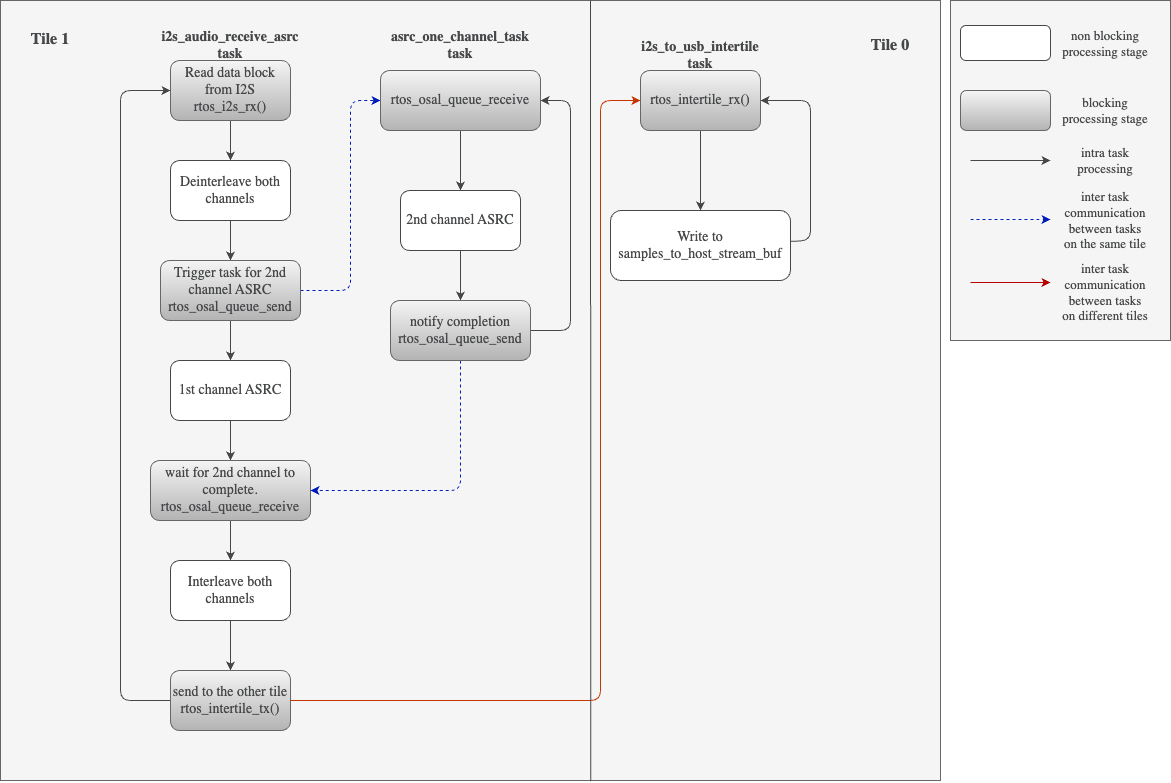

The diagram above was exported from draw.io. Its source (the exported page's mxGraphModel, read from the mxfile embedded in the PNG):
<mxGraphModel dx="954" dy="573" grid="1" gridSize="10" guides="1" tooltips="1" connect="1" arrows="1" fold="1" page="1" pageScale="1" pageWidth="827" pageHeight="1169" math="0" shadow="0">
  <root>
    <mxCell id="0" />
    <mxCell id="1" parent="0" />
    <mxCell id="QbAvIRY_a68bD4QQ1J4t-1" value="" style="rounded=0;whiteSpace=wrap;html=1;strokeColor=#666666;fontFamily=Arial Nova Light;fontColor=#333333;fillColor=#f5f5f5;" parent="1" vertex="1">
      <mxGeometry x="10" y="50" width="940" height="780" as="geometry" />
    </mxCell>
    <mxCell id="yk90gnznqLkEMIJwR2r1-4" value="" style="edgeStyle=Arial Nova Light;rounded=1;orthogonalLoop=1;jettySize=auto;html=1;strokeColor=#464749;fontFamily=Arial Nova Light;fontColor=#464749;fillColor=#FFFFFF;" parent="1" source="yk90gnznqLkEMIJwR2r1-2" target="yk90gnznqLkEMIJwR2r1-3" edge="1">
      <mxGeometry relative="1" as="geometry" />
    </mxCell>
    <mxCell id="yk90gnznqLkEMIJwR2r1-2" value="&lt;font style=&quot;font-size: 14px;&quot;&gt;Read data block from I2S&lt;br&gt;rtos_i2s_rx()&lt;/font&gt;" style="rounded=1;whiteSpace=wrap;html=1;strokeColor=#666666;fontFamily=Arial Nova Light;fontColor=#464749;fillColor=#f5f5f5;gradientColor=#b3b3b3;" parent="1" vertex="1">
      <mxGeometry x="180" y="110" width="120" height="60" as="geometry" />
    </mxCell>
    <mxCell id="yk90gnznqLkEMIJwR2r1-6" value="" style="edgeStyle=Arial Nova Light;rounded=1;orthogonalLoop=1;jettySize=auto;html=1;strokeColor=#464749;fontFamily=Arial Nova Light;fontColor=#464749;fillColor=#FFFFFF;" parent="1" source="yk90gnznqLkEMIJwR2r1-3" target="yk90gnznqLkEMIJwR2r1-5" edge="1">
      <mxGeometry relative="1" as="geometry" />
    </mxCell>
    <mxCell id="yk90gnznqLkEMIJwR2r1-3" value="&lt;font style=&quot;font-size: 14px;&quot;&gt;&lt;font style=&quot;font-size: 14px;&quot;&gt;Deinterleave&lt;/font&gt;&amp;nbsp;both channels&lt;/font&gt;" style="whiteSpace=wrap;html=1;fontFamily=Arial Nova Light;fillColor=#FFFFFF;strokeColor=#464749;fontColor=#464749;rounded=1;" parent="1" vertex="1">
      <mxGeometry x="180" y="210" width="120" height="60" as="geometry" />
    </mxCell>
    <mxCell id="yk90gnznqLkEMIJwR2r1-8" style="edgeStyle=Arial Nova Light;rounded=1;orthogonalLoop=1;jettySize=auto;html=1;strokeColor=#001DBC;fontFamily=Arial Nova Light;fontColor=#464749;fillColor=#0050ef;dashed=1;" parent="1" source="yk90gnznqLkEMIJwR2r1-5" target="QbAvIRY_a68bD4QQ1J4t-3" edge="1">
      <mxGeometry relative="1" as="geometry">
        <Array as="points">
          <mxPoint x="360" y="340" />
          <mxPoint x="360" y="150" />
        </Array>
        <mxPoint x="380" y="150" as="targetPoint" />
      </mxGeometry>
    </mxCell>
    <mxCell id="yk90gnznqLkEMIJwR2r1-10" value="" style="edgeStyle=Arial Nova Light;rounded=1;orthogonalLoop=1;jettySize=auto;html=1;strokeColor=#464749;fontFamily=Arial Nova Light;fontColor=#464749;fillColor=#FFFFFF;" parent="1" source="yk90gnznqLkEMIJwR2r1-5" target="yk90gnznqLkEMIJwR2r1-9" edge="1">
      <mxGeometry relative="1" as="geometry" />
    </mxCell>
    <mxCell id="yk90gnznqLkEMIJwR2r1-5" value="&lt;font style=&quot;font-size: 14px;&quot;&gt;Trigger task for 2nd channel ASRC&lt;br&gt;rtos_osal_queue_send&lt;/font&gt;" style="whiteSpace=wrap;html=1;fontFamily=Arial Nova Light;fillColor=#f5f5f5;strokeColor=#666666;fontColor=#464749;rounded=1;gradientColor=#b3b3b3;" parent="1" vertex="1">
      <mxGeometry x="170" y="310" width="140" height="60" as="geometry" />
    </mxCell>
    <mxCell id="yk90gnznqLkEMIJwR2r1-15" value="" style="edgeStyle=Arial Nova Light;rounded=1;orthogonalLoop=1;jettySize=auto;html=1;strokeColor=#464749;fontFamily=Arial Nova Light;fontColor=#464749;fillColor=#FFFFFF;" parent="1" source="QbAvIRY_a68bD4QQ1J4t-3" target="yk90gnznqLkEMIJwR2r1-14" edge="1">
      <mxGeometry relative="1" as="geometry">
        <mxPoint x="470" y="180" as="sourcePoint" />
      </mxGeometry>
    </mxCell>
    <mxCell id="yk90gnznqLkEMIJwR2r1-12" value="" style="edgeStyle=Arial Nova Light;rounded=1;orthogonalLoop=1;jettySize=auto;html=1;strokeColor=#464749;fontFamily=Arial Nova Light;fontColor=#464749;fillColor=#FFFFFF;" parent="1" source="yk90gnznqLkEMIJwR2r1-9" target="yk90gnznqLkEMIJwR2r1-11" edge="1">
      <mxGeometry relative="1" as="geometry" />
    </mxCell>
    <mxCell id="yk90gnznqLkEMIJwR2r1-9" value="&lt;font style=&quot;font-size: 14px;&quot;&gt;1st channel ASRC&lt;/font&gt;" style="whiteSpace=wrap;html=1;fontFamily=Arial Nova Light;fillColor=#FFFFFF;strokeColor=#464749;fontColor=#464749;rounded=1;" parent="1" vertex="1">
      <mxGeometry x="180" y="410" width="120" height="60" as="geometry" />
    </mxCell>
    <mxCell id="yk90gnznqLkEMIJwR2r1-20" value="" style="edgeStyle=Arial Nova Light;rounded=1;orthogonalLoop=1;jettySize=auto;html=1;strokeColor=#464749;fontFamily=Arial Nova Light;fontColor=#464749;fillColor=#FFFFFF;" parent="1" source="yk90gnznqLkEMIJwR2r1-11" target="yk90gnznqLkEMIJwR2r1-19" edge="1">
      <mxGeometry relative="1" as="geometry" />
    </mxCell>
    <mxCell id="yk90gnznqLkEMIJwR2r1-11" value="&lt;font style=&quot;font-size: 14px;&quot;&gt;wait for 2nd channel to complete.&lt;br&gt;rtos_osal_queue_receive&lt;/font&gt;" style="whiteSpace=wrap;html=1;fontFamily=Arial Nova Light;fillColor=#f5f5f5;strokeColor=#666666;fontColor=#464749;rounded=1;gradientColor=#b3b3b3;" parent="1" vertex="1">
      <mxGeometry x="160" y="510" width="160" height="60" as="geometry" />
    </mxCell>
    <mxCell id="yk90gnznqLkEMIJwR2r1-17" style="edgeStyle=Arial Nova Light;rounded=1;orthogonalLoop=1;jettySize=auto;html=1;strokeColor=#464749;fontFamily=Arial Nova Light;fontColor=#464749;fillColor=#FFFFFF;" parent="1" source="yk90gnznqLkEMIJwR2r1-29" target="QbAvIRY_a68bD4QQ1J4t-3" edge="1">
      <mxGeometry relative="1" as="geometry">
        <Array as="points">
          <mxPoint x="580" y="380" />
          <mxPoint x="580" y="150" />
        </Array>
        <mxPoint x="560" y="150" as="targetPoint" />
      </mxGeometry>
    </mxCell>
    <mxCell id="yk90gnznqLkEMIJwR2r1-30" value="" style="edgeStyle=Arial Nova Light;rounded=1;orthogonalLoop=1;jettySize=auto;html=1;strokeColor=#464749;fontFamily=Arial Nova Light;fontColor=#464749;fillColor=#FFFFFF;" parent="1" source="yk90gnznqLkEMIJwR2r1-14" target="yk90gnznqLkEMIJwR2r1-29" edge="1">
      <mxGeometry relative="1" as="geometry" />
    </mxCell>
    <mxCell id="yk90gnznqLkEMIJwR2r1-14" value="&lt;font style=&quot;font-size: 14px;&quot;&gt;2nd channel ASRC&lt;/font&gt;" style="whiteSpace=wrap;html=1;fontFamily=Arial Nova Light;fillColor=#FFFFFF;strokeColor=#464749;fontColor=#464749;rounded=1;" parent="1" vertex="1">
      <mxGeometry x="410" y="240" width="120" height="60" as="geometry" />
    </mxCell>
    <mxCell id="yk90gnznqLkEMIJwR2r1-22" value="" style="edgeStyle=Arial Nova Light;rounded=1;orthogonalLoop=1;jettySize=auto;html=1;strokeColor=#464749;fontFamily=Arial Nova Light;fontColor=#464749;fillColor=#FFFFFF;" parent="1" source="yk90gnznqLkEMIJwR2r1-19" target="yk90gnznqLkEMIJwR2r1-21" edge="1">
      <mxGeometry relative="1" as="geometry" />
    </mxCell>
    <mxCell id="yk90gnznqLkEMIJwR2r1-19" value="&lt;font style=&quot;font-size: 14px;&quot;&gt;Interleave both channels&lt;/font&gt;" style="whiteSpace=wrap;html=1;fontFamily=Arial Nova Light;fillColor=#FFFFFF;strokeColor=#464749;fontColor=#464749;rounded=1;" parent="1" vertex="1">
      <mxGeometry x="180" y="610" width="120" height="60" as="geometry" />
    </mxCell>
    <mxCell id="lNy5xdKJtLbd8Z5UG8Zw-2" style="edgeStyle=Arial Nova Light;rounded=1;orthogonalLoop=1;jettySize=auto;html=1;strokeColor=#464749;fontFamily=Arial Nova Light;fontColor=#464749;fillColor=#FFFFFF;" parent="1" source="yk90gnznqLkEMIJwR2r1-21" target="yk90gnznqLkEMIJwR2r1-2" edge="1">
      <mxGeometry relative="1" as="geometry">
        <Array as="points">
          <mxPoint x="130" y="750" />
          <mxPoint x="130" y="440" />
          <mxPoint x="130" y="140" />
        </Array>
      </mxGeometry>
    </mxCell>
    <mxCell id="yk90gnznqLkEMIJwR2r1-21" value="&lt;font style=&quot;font-size: 14px;&quot;&gt;send to the other tile&lt;br&gt;rtos_intertile_tx()&lt;br&gt;&lt;/font&gt;" style="whiteSpace=wrap;html=1;fontFamily=Arial Nova Light;fillColor=#f5f5f5;strokeColor=#666666;fontColor=#464749;rounded=1;gradientColor=#b3b3b3;" parent="1" vertex="1">
      <mxGeometry x="180" y="720" width="120" height="60" as="geometry" />
    </mxCell>
    <mxCell id="yk90gnznqLkEMIJwR2r1-26" value="" style="edgeStyle=Arial Nova Light;rounded=1;orthogonalLoop=1;jettySize=auto;html=1;strokeColor=#464749;fontFamily=Arial Nova Light;fontColor=#464749;fillColor=#FFFFFF;" parent="1" source="yk90gnznqLkEMIJwR2r1-23" target="yk90gnznqLkEMIJwR2r1-25" edge="1">
      <mxGeometry relative="1" as="geometry" />
    </mxCell>
    <mxCell id="yk90gnznqLkEMIJwR2r1-23" value="&lt;font style=&quot;font-size: 14px;&quot;&gt;rtos_intertile_rx()&lt;/font&gt;" style="rounded=1;whiteSpace=wrap;html=1;strokeColor=#666666;fontFamily=Arial Nova Light;fontColor=#464749;fillColor=#f5f5f5;gradientColor=#b3b3b3;" parent="1" vertex="1">
      <mxGeometry x="650" y="120" width="120" height="60" as="geometry" />
    </mxCell>
    <mxCell id="yk90gnznqLkEMIJwR2r1-24" style="edgeStyle=Arial Nova Light;rounded=1;orthogonalLoop=1;jettySize=auto;html=1;strokeColor=#C73500;fontFamily=Arial Nova Light;fontColor=#464749;fillColor=#fa6800;" parent="1" source="yk90gnznqLkEMIJwR2r1-21" target="yk90gnznqLkEMIJwR2r1-23" edge="1">
      <mxGeometry relative="1" as="geometry">
        <Array as="points">
          <mxPoint x="610" y="750" />
          <mxPoint x="610" y="450" />
          <mxPoint x="610" y="150" />
        </Array>
      </mxGeometry>
    </mxCell>
    <mxCell id="yk90gnznqLkEMIJwR2r1-35" style="edgeStyle=Arial Nova Light;rounded=1;orthogonalLoop=1;jettySize=auto;html=1;strokeColor=#464749;fontFamily=Arial Nova Light;fontColor=#464749;fillColor=#FFFFFF;" parent="1" source="yk90gnznqLkEMIJwR2r1-25" target="yk90gnznqLkEMIJwR2r1-23" edge="1">
      <mxGeometry relative="1" as="geometry">
        <Array as="points">
          <mxPoint x="820" y="290" />
          <mxPoint x="820" y="150" />
        </Array>
      </mxGeometry>
    </mxCell>
    <mxCell id="yk90gnznqLkEMIJwR2r1-25" value="&lt;font style=&quot;font-size: 14px;&quot;&gt;Write to samples_to_host_stream_buf&lt;/font&gt;" style="whiteSpace=wrap;html=1;fontFamily=Arial Nova Light;fillColor=#FFFFFF;strokeColor=#464749;fontColor=#464749;rounded=1;" parent="1" vertex="1">
      <mxGeometry x="620" y="260" width="180" height="70" as="geometry" />
    </mxCell>
    <mxCell id="yk90gnznqLkEMIJwR2r1-31" style="edgeStyle=Arial Nova Light;rounded=1;orthogonalLoop=1;jettySize=auto;html=1;strokeColor=#001DBC;fontFamily=Arial Nova Light;fontColor=#464749;fillColor=#0050ef;dashed=1;" parent="1" source="yk90gnznqLkEMIJwR2r1-29" target="yk90gnznqLkEMIJwR2r1-11" edge="1">
      <mxGeometry relative="1" as="geometry">
        <Array as="points">
          <mxPoint x="470" y="540" />
        </Array>
      </mxGeometry>
    </mxCell>
    <mxCell id="yk90gnznqLkEMIJwR2r1-29" value="&lt;font style=&quot;font-size: 14px;&quot;&gt;notify completion&lt;br&gt;rtos_osal_queue_send&lt;/font&gt;" style="whiteSpace=wrap;html=1;fontFamily=Arial Nova Light;fillColor=#f5f5f5;strokeColor=#666666;fontColor=#464749;rounded=1;gradientColor=#b3b3b3;" parent="1" vertex="1">
      <mxGeometry x="400" y="350" width="140" height="60" as="geometry" />
    </mxCell>
    <mxCell id="yk90gnznqLkEMIJwR2r1-32" value="&lt;b&gt;i2s_audio_receive_asrc&lt;br&gt;task&lt;br&gt;&lt;/b&gt;" style="text;html=1;strokeColor=none;fillColor=none;align=center;verticalAlign=middle;whiteSpace=wrap;rounded=0;fontFamily=Arial Nova Light;fontColor=#464749;fontSize=14;fontStyle=0" parent="1" vertex="1">
      <mxGeometry x="175" y="80" width="130" height="30" as="geometry" />
    </mxCell>
    <mxCell id="yk90gnznqLkEMIJwR2r1-33" value="&lt;b&gt;asrc_one_channel_task&lt;br&gt;task&lt;br&gt;&lt;/b&gt;" style="text;html=1;strokeColor=none;fillColor=none;align=center;verticalAlign=middle;whiteSpace=wrap;rounded=0;fontFamily=Arial Nova Light;fontColor=#464749;fontSize=14;" parent="1" vertex="1">
      <mxGeometry x="410" y="80" width="120" height="30" as="geometry" />
    </mxCell>
    <mxCell id="yk90gnznqLkEMIJwR2r1-34" value="&lt;b&gt;i2s_to_usb_intertile&lt;br&gt;task&lt;br&gt;&lt;/b&gt;" style="text;html=1;strokeColor=none;fillColor=none;align=center;verticalAlign=middle;whiteSpace=wrap;rounded=0;fontFamily=Arial Nova Light;fontColor=#464749;fontSize=14;" parent="1" vertex="1">
      <mxGeometry x="680" y="90" width="60" height="30" as="geometry" />
    </mxCell>
    <mxCell id="QbAvIRY_a68bD4QQ1J4t-3" value="&lt;font style=&quot;font-size: 14px;&quot;&gt;rtos_osal_queue_receive&lt;/font&gt;" style="rounded=1;whiteSpace=wrap;html=1;strokeColor=#666666;fontFamily=Arial Nova Light;fontColor=#464749;fillColor=#f5f5f5;gradientColor=#b3b3b3;" parent="1" vertex="1">
      <mxGeometry x="390" y="120" width="160" height="60" as="geometry" />
    </mxCell>
    <mxCell id="ISyRq6tpX9IESwa3P_19-7" value="" style="endArrow=none;html=1;rounded=1;strokeColor=#464749;fontFamily=Arial Nova Light;fontColor=#464749;fillColor=#FFFFFF;exitX=0.628;exitY=1.001;exitDx=0;exitDy=0;exitPerimeter=0;" parent="1" source="QbAvIRY_a68bD4QQ1J4t-1" edge="1">
      <mxGeometry width="50" height="50" relative="1" as="geometry">
        <mxPoint x="650" y="450" as="sourcePoint" />
        <mxPoint x="600" y="50" as="targetPoint" />
      </mxGeometry>
    </mxCell>
    <mxCell id="ISyRq6tpX9IESwa3P_19-8" value="&lt;b&gt;&lt;font style=&quot;font-size: 16px;&quot;&gt;Tile 1&lt;/font&gt;&lt;/b&gt;" style="text;html=1;strokeColor=none;fillColor=none;align=center;verticalAlign=middle;whiteSpace=wrap;rounded=0;fontFamily=Arial Nova Light;fontColor=#464749;" parent="1" vertex="1">
      <mxGeometry x="30" y="73.75" width="60" height="30" as="geometry" />
    </mxCell>
    <mxCell id="ISyRq6tpX9IESwa3P_19-9" value="&lt;b&gt;&lt;font style=&quot;font-size: 16px;&quot;&gt;Tile 0&lt;/font&gt;&lt;/b&gt;" style="text;html=1;strokeColor=none;fillColor=none;align=center;verticalAlign=middle;whiteSpace=wrap;rounded=0;fontFamily=Arial Nova Light;fontColor=#464749;" parent="1" vertex="1">
      <mxGeometry x="870" y="80" width="60" height="30" as="geometry" />
    </mxCell>
    <mxCell id="ISyRq6tpX9IESwa3P_19-11" value="" style="group;fillColor=#f5f5f5;fontColor=#333333;strokeColor=#666666;" parent="1" connectable="0" vertex="1">
      <mxGeometry x="960" y="50" width="220" height="340" as="geometry" />
    </mxCell>
    <mxCell id="ISyRq6tpX9IESwa3P_19-10" value="" style="rounded=0;whiteSpace=wrap;html=1;strokeColor=#666666;fontFamily=Arial Nova Light;fontColor=#333333;fillColor=#f5f5f5;" parent="ISyRq6tpX9IESwa3P_19-11" vertex="1">
      <mxGeometry width="220" height="340" as="geometry" />
    </mxCell>
    <mxCell id="iBpr-AzW3dMRoSRut2r_-1" value="" style="rounded=1;whiteSpace=wrap;html=1;strokeColor=#464749;fontFamily=Arial Nova Light;fontColor=#464749;fillColor=#FFFFFF;" parent="ISyRq6tpX9IESwa3P_19-11" vertex="1">
      <mxGeometry x="10" y="25" width="90" height="35" as="geometry" />
    </mxCell>
    <mxCell id="iBpr-AzW3dMRoSRut2r_-2" value="" style="rounded=1;whiteSpace=wrap;html=1;strokeColor=#666666;fontFamily=Arial Nova Light;fontColor=#464749;fillColor=#f5f5f5;gradientColor=#b3b3b3;" parent="ISyRq6tpX9IESwa3P_19-11" vertex="1">
      <mxGeometry x="10" y="90" width="90" height="40" as="geometry" />
    </mxCell>
    <mxCell id="iBpr-AzW3dMRoSRut2r_-4" value="" style="endArrow=classic;html=1;rounded=1;strokeColor=#464749;fontFamily=Arial Nova Light;fontColor=#464749;fillColor=#FFFFFF;" parent="ISyRq6tpX9IESwa3P_19-11" edge="1">
      <mxGeometry width="50" height="50" relative="1" as="geometry">
        <mxPoint x="20" y="160" as="sourcePoint" />
        <mxPoint x="100" y="160" as="targetPoint" />
      </mxGeometry>
    </mxCell>
    <mxCell id="iBpr-AzW3dMRoSRut2r_-5" value="" style="endArrow=classic;html=1;rounded=1;strokeColor=#001DBC;fontFamily=Arial Nova Light;fontColor=#464749;fillColor=#0050ef;dashed=1;" parent="ISyRq6tpX9IESwa3P_19-11" edge="1">
      <mxGeometry width="50" height="50" relative="1" as="geometry">
        <mxPoint x="20" y="219" as="sourcePoint" />
        <mxPoint x="100" y="219" as="targetPoint" />
      </mxGeometry>
    </mxCell>
    <mxCell id="ISyRq6tpX9IESwa3P_19-1" value="" style="endArrow=classic;html=1;rounded=1;strokeColor=#B20000;fontFamily=Arial Nova Light;fontColor=#464749;fillColor=#e51400;" parent="ISyRq6tpX9IESwa3P_19-11" edge="1">
      <mxGeometry width="50" height="50" relative="1" as="geometry">
        <mxPoint x="20" y="282" as="sourcePoint" />
        <mxPoint x="100" y="282" as="targetPoint" />
      </mxGeometry>
    </mxCell>
    <mxCell id="ISyRq6tpX9IESwa3P_19-2" value="&lt;font style=&quot;font-size: 13px;&quot;&gt;non blocking processing stage&lt;/font&gt;" style="text;html=1;strokeColor=none;fillColor=none;align=center;verticalAlign=middle;whiteSpace=wrap;rounded=0;fontFamily=Arial Nova Light;fontColor=#464749;" parent="ISyRq6tpX9IESwa3P_19-11" vertex="1">
      <mxGeometry x="110" y="23.75" width="90" height="37.5" as="geometry" />
    </mxCell>
    <mxCell id="ISyRq6tpX9IESwa3P_19-3" value="&lt;font style=&quot;font-size: 13px;&quot;&gt;blocking processing stage&lt;/font&gt;" style="text;html=1;strokeColor=none;fillColor=none;align=center;verticalAlign=middle;whiteSpace=wrap;rounded=0;fontFamily=Arial Nova Light;fontColor=#464749;" parent="ISyRq6tpX9IESwa3P_19-11" vertex="1">
      <mxGeometry x="110" y="91.25" width="90" height="37.5" as="geometry" />
    </mxCell>
    <mxCell id="ISyRq6tpX9IESwa3P_19-4" value="&lt;font style=&quot;font-size: 13px;&quot;&gt;intra task processing&lt;/font&gt;" style="text;html=1;strokeColor=none;fillColor=none;align=center;verticalAlign=middle;whiteSpace=wrap;rounded=0;fontFamily=Arial Nova Light;fontColor=#464749;" parent="ISyRq6tpX9IESwa3P_19-11" vertex="1">
      <mxGeometry x="110" y="140" width="90" height="40" as="geometry" />
    </mxCell>
    <mxCell id="ISyRq6tpX9IESwa3P_19-5" value="&lt;font style=&quot;font-size: 13px;&quot;&gt;inter task communication between tasks on the same tile&lt;/font&gt;" style="text;html=1;strokeColor=none;fillColor=none;align=center;verticalAlign=middle;whiteSpace=wrap;rounded=0;fontFamily=Arial Nova Light;fontColor=#464749;" parent="ISyRq6tpX9IESwa3P_19-11" vertex="1">
      <mxGeometry x="110" y="200" width="90" height="40" as="geometry" />
    </mxCell>
    <mxCell id="ISyRq6tpX9IESwa3P_19-6" value="&lt;font style=&quot;font-size: 13px;&quot;&gt;inter task communication between tasks on different tiles&lt;/font&gt;" style="text;html=1;strokeColor=none;fillColor=none;align=center;verticalAlign=middle;whiteSpace=wrap;rounded=0;fontFamily=Arial Nova Light;fontColor=#464749;" parent="ISyRq6tpX9IESwa3P_19-11" vertex="1">
      <mxGeometry x="110" y="272" width="90" height="40" as="geometry" />
    </mxCell>
  </root>
</mxGraphModel>